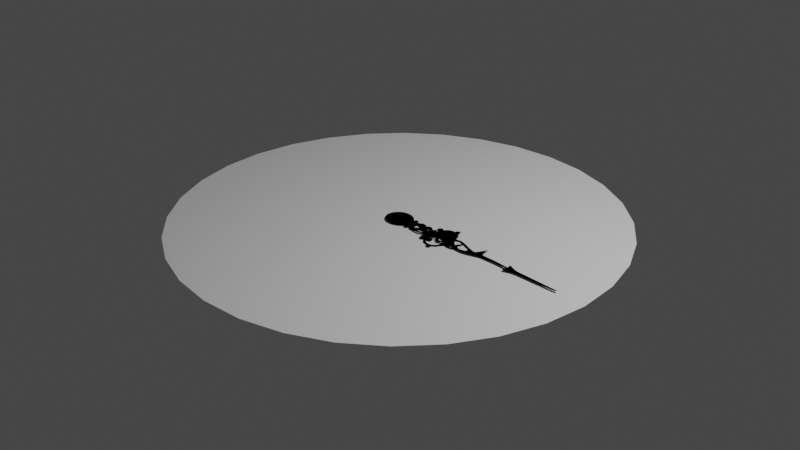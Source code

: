 # Source: clockhands.blend  (saved by Blender 3.4.6; exported with 4.5.12 LTS)
import bpy
from mathutils import Matrix  # noqa: F401  (used for matrix-valued properties, if any)

bpy.ops.wm.read_factory_settings(use_empty=True)
scene = bpy.context.scene
scene.name = 'Scene'

# ---- collections
col_collection = bpy.data.collections.new('Collection'); scene.collection.children.link(col_collection)
col_clock_hands_svg = bpy.data.collections.new('clock-hands.svg'); scene.collection.children.link(col_clock_hands_svg)

# ---- materials (node trees are filled in below, after node groups)
mat_svgmat_001 = bpy.data.materials.new('SVGMat.001')
mat_svgmat_001.use_transparent_shadow = False
mat_svgmat_001.diffuse_color = (0.0, 0.0, 0.0, 1.0)

# ---- material node trees

# ---- world
world_world = bpy.data.worlds.new('World'); scene.world = world_world
world_world.use_nodes = True; world_world.node_tree.nodes.clear()
_N = world_world.node_tree.nodes; _L = world_world.node_tree.links
n0 = _N.new('ShaderNodeOutputWorld'); n0.name = 'World Output'; n0.location = (300, 300)
n1 = _N.new('ShaderNodeBackground'); n1.name = 'Background'; n1.location = (10, 300)
n1.inputs[0].default_value = (0.05088, 0.05088, 0.05088, 1.0)
_L.new(n1.outputs[0], n0.inputs[0])
n0.is_active_output = True
world_world.color = (0.05088, 0.05088, 0.05088)
world_world.use_sun_shadow = False
world_world.sun_shadow_jitter_overblur = 0.0

# ---- cameras
cam_camera = bpy.data.cameras.new('Camera')
cam_camera.clip_end = 100.0
cam_camera.ortho_scale = 7.314

# ---- lights
light_light = bpy.data.lights.new('Light', 'POINT')
light_light.transmission_factor = 0.0
light_light.energy = 1000.0
light_light.shadow_soft_size = 0.1
light_light.shadow_maximum_resolution = 0.006
light_light.use_absolute_resolution = True

# ---- meshes
me_circle = bpy.data.meshes.new('Circle')
me_circle.from_pydata([(0.0, 1.0, 0.0), (-0.1951, 0.9808, 0.0), (-0.3827, 0.9239, 0.0), (-0.5556, 0.8315, 0.0), (-0.7071, 0.7071, 0.0), (-0.8315, 0.5556, 0.0), (-0.9239, 0.3827, 0.0), (-0.9808, 0.1951, 0.0), (-1.0, 0.0, 0.0), (-0.9808, -0.1951, 0.0), (-0.9239, -0.3827, 0.0), (-0.8315, -0.5556, 0.0), (-0.7071, -0.7071, 0.0), (-0.5556, -0.8315, 0.0), (-0.3827, -0.9239, 0.0), (-0.1951, -0.9808, 0.0), (0.0, -1.0, 0.0), (0.1951, -0.9808, 0.0), (0.3827, -0.9239, 0.0), (0.5556, -0.8315, 0.0), (0.7071, -0.7071, 0.0), (0.8315, -0.5556, 0.0), (0.9239, -0.3827, 0.0), (0.9808, -0.1951, 0.0), (1.0, 0.0, 0.0), (0.9808, 0.1951, 0.0), (0.9239, 0.3827, 0.0), (0.8315, 0.5556, 0.0), (0.7071, 0.7071, 0.0), (0.5556, 0.8315, 0.0), (0.3827, 0.9239, 0.0), (0.1951, 0.9808, 0.0)], [], [(1, 2, 3, 4, 5, 6, 7, 8, 9, 10, 11, 12, 13, 14, 15, 16, 17, 18, 19, 20, 21, 22, 23, 24, 25, 26, 27, 28, 29, 30, 31, 0)])
_uv = me_circle.uv_layers.new(name='UVMap')
_uv.uv.foreach_set('vector', [0.0, 0.0, 0.0, 0.0, 0.0, 0.0, 0.0, 0.0, 0.0, 0.0, 0.0, 0.0, 0.0, 0.0, 0.0, 0.0, 0.0, 0.0, 0.0, 0.0, 0.0, 0.0, 0.0, 0.0, 0.0, 0.0, 0.0, 0.0, 0.0, 0.0, 0.0, 0.0, 0.0, 0.0, 0.0, 0.0, 0.0, 0.0, 0.0, 0.0, 0.0, 0.0, 0.0, 0.0, 0.0, 0.0, 0.0, 0.0, 0.0, 0.0, 0.0, 0.0, 0.0, 0.0, 0.0, 0.0, 0.0, 0.0, 0.0, 0.0, 0.0, 0.0, 0.0, 0.0])
me_circle.update()

# ---- curves / text
cu_path847 = bpy.data.curves.new('path847', 'CURVE')
cu_path847.dimensions = '2D'
_sp = cu_path847.splines.new('BEZIER'); _sp.bezier_points.add(93)
_sp.bezier_points.foreach_set('co', [-0.003421, -0.0103, 0.0, -0.01113, -0.002457, 0.0, 0.002435, 0.01042, 0.0, 0.0106, 0.006277, 0.0, 0.01216, 0.004724, 0.0, 0.01216, 0.005847, 0.0, 0.01216, 0.006969, 0.0, 0.01382, 0.006969, 0.0, 0.01549, 0.006969, 0.0, 0.016, 0.005281, 0.0, 0.01651, 0.003592, 0.0, 0.01795, 0.004725, 0.0, 0.0245, 0.005856, 0.0, 0.02544, 0.005029, 0.0, 0.02636, 0.00585, 0.0, 0.03208, 0.005377, 0.0, 0.03508, 0.005814, 0.0, 0.03687, 0.005082, 0.0, 0.03863, 0.00593, 0.0, 0.04056, 0.005315, 0.0, 0.04075, 0.004374, 0.0, 0.04208, 0.004602, 0.0, 0.04655, 0.004826, 0.0, 0.05101, 0.004215, 0.0, 0.05233, 0.003607, 0.0, 0.05308, 0.004353, 0.0, 0.05431, 0.004605, 0.0, 0.05544, 0.005164, 0.0, 0.05608, 0.006215, 0.0, 0.05659, 0.005267, 0.0, 0.061, -1.025e-05, 0.0, 0.06831, -0.003354, 0.0, 0.08149, 0.002227, 0.0, 0.08364, 0.006603, 0.0, 0.08536, 0.01011, 0.0, 0.08582, 0.005971, 0.0, 0.08564, 0.003034, 0.0, 0.08672, 0.003542, 0.0, 0.08772, 0.004133, 0.0, 0.0879, 0.002912, 0.0, 0.08809, 0.001691, 0.0, 0.095, 0.001784, 0.0, 0.1119, 0.00107, 0.0, 0.1133, 0.0008949, 0.0, 0.113, 0.002943, 0.0, 0.1128, 0.004991, 0.0, 0.1145, 0.004228, 0.0, 0.1189, 0.002532, 0.0, 0.1216, 0.001599, 0.0, 0.1404, 0.001269, 0.0, 0.1595, 0.0007987, 0.0, 0.1594, -0.0008688, 0.0, 0.1403, -0.001461, 0.0, 0.1154, -0.004192, 0.0, 0.1128, -0.005282, 0.0, 0.113, -0.003306, 0.0, 0.1132, -0.00133, 0.0, 0.1124, -0.001107, 0.0, 0.08977, -0.001227, 0.0, 0.08337, -0.003162, 0.0, 0.07223, -0.00606, 0.0, 0.06331, -0.004452, 0.0, 0.06125, -0.003726, 0.0, 0.06084, -0.005053, 0.0, 0.06049, -0.006512, 0.0, 0.05911, -0.00559, 0.0, 0.0579, -0.0044, 0.0, 0.05668, -0.006616, 0.0, 0.05546, -0.008832, 0.0, 0.05474, -0.006995, 0.0, 0.05392, -0.005038, 0.0, 0.05318, -0.005503, 0.0, 0.04563, -0.005047, 0.0, 0.04462, -0.003884, 0.0, 0.03991, -0.006627, 0.0, 0.03516, -0.009525, 0.0, 0.03508, -0.008317, 0.0, 0.03527, -0.006964, 0.0, 0.03406, -0.007059, 0.0, 0.03276, -0.006256, 0.0, 0.03267, -0.005358, 0.0, 0.03096, -0.006241, 0.0, 0.01905, -0.005355, 0.0, 0.01735, -0.003826, 0.0, 0.01674, -0.003303, 0.0, 0.01585, -0.005158, 0.0, 0.01519, -0.007012, 0.0, 0.01367, -0.007012, 0.0, 0.01216, -0.007012, 0.0, 0.01216, -0.005928, 0.0, 0.01216, -0.004844, 0.0, 0.01052, -0.006429, 0.0, 0.003726, -0.01028, 0.0, -0.003421, -0.0103, 0.0])
_sp.bezier_points.foreach_set('handle_left', [-0.003421, -0.0103, 0.0, -0.01018, -0.006179, 0.0, -0.005792, 0.01189, 0.0, 0.008703, 0.008178, 0.0, 0.01216, 0.004724, 0.0, 0.01216, 0.005472, 0.0, 0.01216, 0.006595, 0.0, 0.01327, 0.006969, 0.0, 0.01494, 0.006969, 0.0, 0.01583, 0.005844, 0.0, 0.01634, 0.004155, 0.0, 0.01747, 0.004347, 0.0, 0.02287, 0.007282, 0.0, 0.02544, 0.005029, 0.0, 0.02605, 0.005576, 0.0, 0.02991, 0.007239, 0.0, 0.03334, 0.004239, 0.0, 0.03595, 0.006594, 0.0, 0.03731, 0.004701, 0.0, 0.04014, 0.007418, 0.0, 0.04075, 0.004374, 0.0, 0.04164, 0.004526, 0.0, 0.04482, 0.004828, 0.0, 0.04992, 0.004718, 0.0, 0.05233, 0.003607, 0.0, 0.05283, 0.004104, 0.0, 0.05385, 0.005072, 0.0, 0.05484, 0.004168, 0.0, 0.05608, 0.006215, 0.0, 0.05642, 0.005583, 0.0, 0.05955, 0.001253, 0.0, 0.06585, -0.002937, 0.0, 0.07867, -0.001864, 0.0, 0.08291, 0.00485, 0.0, 0.08515, 0.009931, 0.0, 0.08611, 0.009227, 0.0, 0.0856, 0.00308, 0.0, 0.08617, 0.003217, 0.0, 0.08772, 0.004133, 0.0, 0.08784, 0.003319, 0.0, 0.08803, 0.002098, 0.0, 0.0927, 0.001753, 0.0, 0.1078, 0.001586, 0.0, 0.1133, 0.0008949, 0.0, 0.1131, 0.00226, 0.0, 0.1129, 0.004309, 0.0, 0.114, 0.004483, 0.0, 0.1174, 0.003045, 0.0, 0.1216, 0.001599, 0.0, 0.1342, 0.001379, 0.0, 0.1594, 0.000876, 0.0, 0.1598, -0.0006657, 0.0, 0.1507, -0.001227, 0.0, 0.1211, -0.001734, 0.0, 0.1128, -0.005282, 0.0, 0.113, -0.003965, 0.0, 0.1132, -0.001989, 0.0, 0.1127, -0.001181, 0.0, 0.09221, -0.0008406, 0.0, 0.08571, -0.002286, 0.0, 0.07552, -0.005885, 0.0, 0.06607, -0.005742, 0.0, 0.06137, -0.003651, 0.0, 0.06095, -0.004397, 0.0, 0.06058, -0.006365, 0.0, 0.05978, -0.006245, 0.0, 0.0579, -0.0044, 0.0, 0.05709, -0.005877, 0.0, 0.05587, -0.008093, 0.0, 0.05498, -0.007607, 0.0, 0.05398, -0.005104, 0.0, 0.05353, -0.005181, 0.0, 0.04742, -0.007622, 0.0, 0.04474, -0.00389, 0.0, 0.04238, -0.005113, 0.0, 0.0353, -0.009446, 0.0, 0.03498, -0.0091, 0.0, 0.03527, -0.006964, 0.0, 0.03446, -0.007027, 0.0, 0.03285, -0.007127, 0.0, 0.03267, -0.005358, 0.0, 0.03153, -0.005946, 0.0, 0.02196, -0.007566, 0.0, 0.01755, -0.004113, 0.0, 0.01687, -0.003303, 0.0, 0.01621, -0.004137, 0.0, 0.01519, -0.007012, 0.0, 0.01418, -0.007012, 0.0, 0.01266, -0.007012, 0.0, 0.01216, -0.00629, 0.0, 0.01216, -0.005206, 0.0, 0.01106, -0.0059, 0.0, 0.006154, -0.009652, 0.0, -0.001794, -0.01081, 0.0])
_sp.bezier_points.foreach_set('handle_right', [-0.007355, -0.009055, 0.0, -0.01302, 0.00502, 0.0, 0.005292, 0.009906, 0.0, 0.0106, 0.006277, 0.0, 0.01216, 0.005098, 0.0, 0.01216, 0.006221, 0.0, 0.01271, 0.006969, 0.0, 0.01438, 0.006969, 0.0, 0.01566, 0.006407, 0.0, 0.01617, 0.004718, 0.0, 0.01699, 0.00397, 0.0, 0.02071, 0.006909, 0.0, 0.0245, 0.005856, 0.0, 0.02575, 0.005302, 0.0, 0.02808, 0.00739, 0.0, 0.0334, 0.004248, 0.0, 0.03595, 0.006596, 0.0, 0.03715, 0.00462, 0.0, 0.0402, 0.007398, 0.0, 0.04056, 0.005315, 0.0, 0.04119, 0.00445, 0.0, 0.04281, 0.004727, 0.0, 0.04914, 0.004824, 0.0, 0.05101, 0.004215, 0.0, 0.05258, 0.003856, 0.0, 0.05378, 0.005059, 0.0, 0.05478, 0.004138, 0.0, 0.05544, 0.005164, 0.0, 0.05625, 0.005899, 0.0, 0.05733, 0.003913, 0.0, 0.06272, -0.001506, 0.0, 0.0732, -0.004182, 0.0, 0.08194, 0.002881, 0.0, 0.08438, 0.008355, 0.0, 0.08596, 0.0106, 0.0, 0.08568, 0.004401, 0.0, 0.08568, 0.002989, 0.0, 0.08672, 0.003542, 0.0, 0.08778, 0.003726, 0.0, 0.08796, 0.002505, 0.0, 0.09039, 0.001722, 0.0, 0.1011, 0.001867, 0.0, 0.1119, 0.00107, 0.0, 0.1132, 0.001578, 0.0, 0.113, 0.003626, 0.0, 0.1134, 0.004737, 0.0, 0.1154, 0.003809, 0.0, 0.1189, 0.002532, 0.0, 0.1279, 0.001489, 0.0, 0.1508, 0.001088, 0.0, 0.1598, 0.0006022, 0.0, 0.1593, -0.000961, 0.0, 0.1192, -0.001935, 0.0, 0.1154, -0.004192, 0.0, 0.1129, -0.004623, 0.0, 0.1131, -0.002647, 0.0, 0.113, -0.001256, 0.0, 0.1111, -0.0007406, 0.0, 0.08859, -0.001415, 0.0, 0.07747, -0.005378, 0.0, 0.06884, -0.006241, 0.0, 0.0623, -0.003978, 0.0, 0.06113, -0.0038, 0.0, 0.06074, -0.005708, 0.0, 0.0604, -0.00666, 0.0, 0.05911, -0.00559, 0.0, 0.05749, -0.005139, 0.0, 0.05628, -0.007355, 0.0, 0.05522, -0.00822, 0.0, 0.05434, -0.005984, 0.0, 0.05387, -0.004972, 0.0, 0.05065, -0.007818, 0.0, 0.04519, -0.004414, 0.0, 0.0445, -0.003878, 0.0, 0.03744, -0.008142, 0.0, 0.03501, -0.009609, 0.0, 0.03508, -0.008317, 0.0, 0.03487, -0.006995, 0.0, 0.03289, -0.007152, 0.0, 0.03276, -0.006256, 0.0, 0.0321, -0.005652, 0.0, 0.02758, -0.007984, 0.0, 0.01832, -0.004802, 0.0, 0.01714, -0.003538, 0.0, 0.01661, -0.003303, 0.0, 0.01585, -0.005158, 0.0, 0.01469, -0.007012, 0.0, 0.01317, -0.007012, 0.0, 0.01216, -0.006651, 0.0, 0.01216, -0.005567, 0.0, 0.01161, -0.005372, 0.0, 0.008638, -0.008242, 0.0, 0.00173, -0.0108, 0.0, -0.003421, -0.0103, 0.0])
for _p, _l, _r in zip(_sp.bezier_points, ['FREE', 'FREE', 'FREE', 'FREE', 'FREE', 'VECTOR', 'VECTOR', 'VECTOR', 'VECTOR', 'VECTOR', 'VECTOR', 'VECTOR', 'FREE', 'FREE', 'VECTOR', 'FREE', 'FREE', 'FREE', 'FREE', 'FREE', 'FREE', 'VECTOR', 'FREE', 'FREE', 'FREE', 'VECTOR', 'FREE', 'FREE', 'FREE', 'VECTOR', 'FREE', 'FREE', 'FREE', 'FREE', 'FREE', 'FREE', 'FREE', 'FREE', 'FREE', 'VECTOR', 'VECTOR', 'VECTOR', 'FREE', 'FREE', 'VECTOR', 'VECTOR', 'VECTOR', 'FREE', 'FREE', 'VECTOR', 'FREE', 'FREE', 'FREE', 'FREE', 'FREE', 'VECTOR', 'VECTOR', 'VECTOR', 'FREE', 'FREE', 'FREE', 'FREE', 'FREE', 'FREE', 'FREE', 'FREE', 'FREE', 'VECTOR', 'VECTOR', 'VECTOR', 'FREE', 'FREE', 'FREE', 'FREE', 'FREE', 'FREE', 'FREE', 'FREE', 'VECTOR', 'FREE', 'FREE', 'VECTOR', 'FREE', 'FREE', 'FREE', 'FREE', 'FREE', 'VECTOR', 'VECTOR', 'VECTOR', 'VECTOR', 'VECTOR', 'FREE', 'FREE'], ['FREE', 'FREE', 'FREE', 'FREE', 'VECTOR', 'VECTOR', 'VECTOR', 'VECTOR', 'VECTOR', 'VECTOR', 'VECTOR', 'FREE', 'FREE', 'VECTOR', 'FREE', 'FREE', 'FREE', 'FREE', 'FREE', 'FREE', 'VECTOR', 'FREE', 'FREE', 'FREE', 'VECTOR', 'FREE', 'FREE', 'FREE', 'VECTOR', 'FREE', 'FREE', 'FREE', 'FREE', 'FREE', 'FREE', 'FREE', 'FREE', 'FREE', 'VECTOR', 'VECTOR', 'VECTOR', 'FREE', 'FREE', 'VECTOR', 'VECTOR', 'VECTOR', 'FREE', 'FREE', 'VECTOR', 'FREE', 'FREE', 'FREE', 'FREE', 'FREE', 'VECTOR', 'VECTOR', 'VECTOR', 'FREE', 'FREE', 'FREE', 'FREE', 'FREE', 'FREE', 'FREE', 'FREE', 'FREE', 'VECTOR', 'VECTOR', 'VECTOR', 'FREE', 'FREE', 'FREE', 'FREE', 'FREE', 'FREE', 'FREE', 'FREE', 'VECTOR', 'FREE', 'FREE', 'VECTOR', 'FREE', 'FREE', 'FREE', 'FREE', 'FREE', 'VECTOR', 'VECTOR', 'VECTOR', 'VECTOR', 'VECTOR', 'FREE', 'FREE', 'FREE']): _p.handle_left_type = _l; _p.handle_right_type = _r
_sp.use_cyclic_u = True
_sp = cu_path847.splines.new('BEZIER'); _sp.bezier_points.add(8)
_sp.bezier_points.foreach_set('co', [0.04276, -0.002979, 0.0, 0.04525, -0.001597, 0.0, 0.0465, -0.002847, 0.0, 0.05058, -0.004314, 0.0, 0.05031, 0.002312, 0.0, 0.04401, 0.002572, 0.0, 0.03826, -0.004487, 0.0, 0.03787, -0.005584, 0.0, 0.03907, -0.004973, 0.0])
_sp.bezier_points.foreach_set('handle_left', [0.04139, -0.00374, 0.0, 0.04442, -0.002058, 0.0, 0.04609, -0.00243, 0.0, 0.049, -0.004609, 0.0, 0.05322, 0.0007984, 0.0, 0.04554, 0.003158, 0.0, 0.03939, -0.001261, 0.0, 0.03787, -0.005584, 0.0, 0.03867, -0.005177, 0.0])
_sp.bezier_points.foreach_set('handle_right', [0.04359, -0.002518, 0.0, 0.04567, -0.002013, 0.0, 0.04785, -0.004196, 0.0, 0.05341, -0.003782, 0.0, 0.04895, 0.003017, 0.0, 0.04184, 0.001747, 0.0, 0.03826, -0.004487, 0.0, 0.03827, -0.00538, 0.0, 0.03973, -0.004637, 0.0])
for _p, _l, _r in zip(_sp.bezier_points, ['FREE', 'VECTOR', 'VECTOR', 'FREE', 'FREE', 'FREE', 'FREE', 'FREE', 'VECTOR'], ['VECTOR', 'VECTOR', 'FREE', 'FREE', 'FREE', 'FREE', 'FREE', 'VECTOR', 'FREE']): _p.handle_left_type = _l; _p.handle_right_type = _r
_sp.use_cyclic_u = True
_sp = cu_path847.splines.new('BEZIER'); _sp.bezier_points.add(11)
_sp.bezier_points.foreach_set('co', [0.0289, -0.004586, 0.0, 0.03173, -0.001702, 0.0, 0.03099, 0.002998, 0.0, 0.02894, 0.00215, 0.0, 0.02768, 0.001087, 0.0, 0.02608, 0.001811, 0.0, 0.02526, 0.00273, 0.0, 0.02468, 0.001996, 0.0, 0.02344, 0.001263, 0.0, 0.02129, 0.003408, 0.0, 0.01919, 0.002585, 0.0, 0.02064, -0.003796, 0.0])
_sp.bezier_points.foreach_set('handle_left', [0.02635, -0.00565, 0.0, 0.03118, -0.003158, 0.0, 0.03209, 0.00172, 0.0, 0.03, 0.00405, 0.0, 0.02813, 0.0012, 0.0, 0.02676, 0.001047, 0.0, 0.02526, 0.00273, 0.0, 0.02487, 0.002241, 0.0, 0.02381, 0.001263, 0.0, 0.02129, 0.002709, 0.0, 0.01987, 0.004025, 0.0, 0.01881, -0.002404, 0.0])
_sp.bezier_points.foreach_set('handle_right', [0.03038, -0.003966, 0.0, 0.03237, -3.751e-05, 0.0, 0.03006, 0.004074, 0.0, 0.02867, 0.001652, 0.0, 0.02703, 0.0009243, 0.0, 0.02608, 0.001811, 0.0, 0.02506, 0.002486, 0.0, 0.02435, 0.001582, 0.0, 0.02274, 0.001263, 0.0, 0.02129, 0.004581, 0.0, 0.01817, 0.0004342, 0.0, 0.0226, -0.005291, 0.0])
for _p, _l, _r in zip(_sp.bezier_points, ['FREE', 'FREE', 'FREE', 'FREE', 'FREE', 'FREE', 'FREE', 'VECTOR', 'FREE', 'FREE', 'FREE', 'FREE'], ['FREE', 'FREE', 'FREE', 'FREE', 'FREE', 'FREE', 'VECTOR', 'FREE', 'FREE', 'FREE', 'FREE', 'FREE']): _p.handle_left_type = _l; _p.handle_right_type = _r
_sp.use_cyclic_u = True
cu_path847.materials.append(mat_svgmat_001)
cu_path847.fill_mode = 'BOTH'
cu_path847_001 = bpy.data.curves.new('path847.001', 'CURVE')
cu_path847_001.dimensions = '2D'
_sp = cu_path847_001.splines.new('BEZIER'); _sp.bezier_points.add(57)
_sp.bezier_points.foreach_set('co', [0.0474, -0.01731, 0.0, 0.04665, -0.01592, 0.0, 0.04491, -0.01497, 0.0, 0.03962, -0.01227, 0.0, 0.0386, -0.01074, 0.0, 0.03773, -0.01115, 0.0, 0.03351, -0.008663, 0.0, 0.03643, -0.007172, 0.0, 0.03707, -0.0067, 0.0, 0.02984, -0.001353, 0.0, 0.02646, -0.001784, 0.0, 0.02036, -0.006321, 0.0, 0.01875, -0.007439, 0.0, 0.01839, -0.006329, 0.0, 0.01691, -0.00551, 0.0, 0.01237, -0.003748, 0.0, 0.01044, -0.004631, 0.0, 0.00547, -0.009205, 0.0, -0.009429, -0.005223, 0.0, -0.01105, 0.0002965, 0.0, 0.003893, 0.01035, 0.0, 0.01112, 0.004206, 0.0, 0.01283, 0.004608, 0.0, 0.01732, 0.006064, 0.0, 0.01839, 0.006655, 0.0, 0.01869, 0.007804, 0.0, 0.02115, 0.006074, 0.0, 0.02938, 0.001943, 0.0, 0.03467, 0.003409, 0.0, 0.03708, 0.007135, 0.0, 0.03601, 0.007777, 0.0, 0.03355, 0.01087, 0.0, 0.03771, 0.01172, 0.0, 0.0387, 0.01158, 0.0, 0.04515, 0.01548, 0.0, 0.04665, 0.01634, 0.0, 0.04874, 0.01833, 0.0, 0.05051, 0.0156, 0.0, 0.05107, 0.01434, 0.0, 0.05521, 0.007886, 0.0, 0.05706, 0.007363, 0.0, 0.06909, 0.005256, 0.0, 0.08779, 0.001862, 0.0, 0.09454, 0.00171, 0.0, 0.0951, 0.000951, 0.0, 0.09567, 0.0001916, 0.0, 0.09501, -0.0005745, 0.0, 0.09169, -0.001171, 0.0, 0.07655, -0.00234, 0.0, 0.06856, -0.004893, 0.0, 0.06236, -0.007083, 0.0, 0.05656, -0.006641, 0.0, 0.05551, -0.006201, 0.0, 0.05535, -0.006987, 0.0, 0.05149, -0.01347, 0.0, 0.05056, -0.01505, 0.0, 0.05002, -0.0174, 0.0, 0.0474, -0.01731, 0.0])
_sp.bezier_points.foreach_set('handle_left', [0.0474, -0.01731, 0.0, 0.04665, -0.01644, 0.0, 0.04658, -0.01512, 0.0, 0.04078, -0.01379, 0.0, 0.03866, -0.01093, 0.0, 0.03821, -0.01068, 0.0, 0.03258, -0.01109, 0.0, 0.03535, -0.006956, 0.0, 0.03725, -0.007282, 0.0, 0.03352, -0.001353, 0.0, 0.02726, -0.001547, 0.0, 0.02193, -0.004308, 0.0, 0.01907, -0.007875, 0.0, 0.01839, -0.006671, 0.0, 0.01818, -0.005679, 0.0, 0.01289, -0.004367, 0.0, 0.01113, -0.003326, 0.0, 0.007322, -0.008361, 0.0, -0.006495, -0.009833, 0.0, -0.01105, -0.001974, 0.0, -0.003418, 0.01261, 0.0, 0.009121, 0.007568, 0.0, 0.01154, 0.003791, 0.0, 0.01578, 0.006061, 0.0, 0.01839, 0.006164, 0.0, 0.01853, 0.007496, 0.0, 0.01918, 0.008165, 0.0, 0.02611, 0.001956, 0.0, 0.0334, 0.002341, 0.0, 0.03673, 0.005983, 0.0, 0.03718, 0.007777, 0.0, 0.03298, 0.009232, 0.0, 0.03642, 0.01294, 0.0, 0.03843, 0.01109, 0.0, 0.04266, 0.01547, 0.0, 0.04665, 0.0155, 0.0, 0.04754, 0.01833, 0.0, 0.05128, 0.01677, 0.0, 0.05013, 0.01492, 0.0, 0.05521, 0.009912, 0.0, 0.0555, 0.006892, 0.0, 0.06274, 0.007841, 0.0, 0.07871, 0.002066, 0.0, 0.09454, 0.00171, 0.0, 0.09492, 0.001204, 0.0, 0.09548, 0.0004447, 0.0, 0.09523, -0.0003192, 0.0, 0.09431, -0.001338, 0.0, 0.08054, -0.00151, 0.0, 0.07163, -0.003665, 0.0, 0.06322, -0.0069, 0.0, 0.05808, -0.007277, 0.0, 0.05551, -0.006201, 0.0, 0.0554, -0.006725, 0.0, 0.05352, -0.01208, 0.0, 0.05022, -0.01439, 0.0, 0.0508, -0.01673, 0.0, 0.04832, -0.01803, 0.0])
_sp.bezier_points.foreach_set('handle_right', [0.04691, -0.01693, 0.0, 0.04665, -0.01516, 0.0, 0.0427, -0.01477, 0.0, 0.03912, -0.01162, 0.0, 0.03853, -0.01052, 0.0, 0.03586, -0.01302, 0.0, 0.03387, -0.007714, 0.0, 0.03719, -0.007324, 0.0, 0.03598, -0.003166, 0.0, 0.02878, -0.001353, 0.0, 0.02457, -0.002346, 0.0, 0.01924, -0.007758, 0.0, 0.01855, -0.007171, 0.0, 0.01839, -0.005795, 0.0, 0.01527, -0.005293, 0.0, 0.01178, -0.00303, 0.0, 0.00954, -0.006318, 0.0, 0.0001764, -0.01162, 0.0, -0.01067, -0.003269, 0.0, -0.01105, 0.007476, 0.0, 0.006959, 0.009405, 0.0, 0.01139, 0.003757, 0.0, 0.01443, 0.005626, 0.0, 0.01821, 0.006065, 0.0, 0.01839, 0.006979, 0.0, 0.01897, 0.008316, 0.0, 0.02405, 0.002988, 0.0, 0.03193, 0.001933, 0.0, 0.03555, 0.004143, 0.0, 0.03726, 0.007733, 0.0, 0.03414, 0.007777, 0.0, 0.0341, 0.01246, 0.0, 0.03837, 0.0111, 0.0, 0.03997, 0.01385, 0.0, 0.04662, 0.01548, 0.0, 0.04665, 0.01748, 0.0, 0.05027, 0.01833, 0.0, 0.05011, 0.01498, 0.0, 0.05322, 0.01301, 0.0, 0.05521, 0.006973, 0.0, 0.06016, 0.008294, 0.0, 0.07548, 0.002653, 0.0, 0.08779, 0.001862, 0.0, 0.09473, 0.001457, 0.0, 0.09529, 0.0006979, 0.0, 0.09545, -6.381e-05, 0.0, 0.09436, -0.001331, 0.0, 0.08799, -0.000935, 0.0, 0.07434, -0.0028, 0.0, 0.066, -0.005915, 0.0, 0.06057, -0.007467, 0.0, 0.05656, -0.006641, 0.0, 0.05545, -0.006463, 0.0, 0.05471, -0.01008, 0.0, 0.05028, -0.0143, 0.0, 0.05099, -0.01591, 0.0, 0.04925, -0.01807, 0.0, 0.0474, -0.01731, 0.0])
for _p, _l, _r in zip(_sp.bezier_points, ['FREE', 'FREE', 'FREE', 'FREE', 'FREE', 'FREE', 'FREE', 'FREE', 'FREE', 'FREE', 'FREE', 'FREE', 'FREE', 'FREE', 'FREE', 'FREE', 'FREE', 'FREE', 'FREE', 'FREE', 'FREE', 'FREE', 'FREE', 'FREE', 'FREE', 'FREE', 'FREE', 'FREE', 'FREE', 'FREE', 'FREE', 'FREE', 'FREE', 'FREE', 'FREE', 'FREE', 'FREE', 'FREE', 'FREE', 'FREE', 'FREE', 'FREE', 'FREE', 'FREE', 'VECTOR', 'VECTOR', 'VECTOR', 'FREE', 'FREE', 'FREE', 'FREE', 'FREE', 'FREE', 'VECTOR', 'FREE', 'FREE', 'FREE', 'FREE'], ['FREE', 'FREE', 'FREE', 'FREE', 'FREE', 'FREE', 'FREE', 'FREE', 'FREE', 'FREE', 'FREE', 'FREE', 'FREE', 'FREE', 'FREE', 'FREE', 'FREE', 'FREE', 'FREE', 'FREE', 'FREE', 'FREE', 'FREE', 'FREE', 'FREE', 'FREE', 'FREE', 'FREE', 'FREE', 'FREE', 'FREE', 'FREE', 'FREE', 'FREE', 'FREE', 'FREE', 'FREE', 'FREE', 'FREE', 'FREE', 'FREE', 'FREE', 'FREE', 'VECTOR', 'VECTOR', 'VECTOR', 'FREE', 'FREE', 'FREE', 'FREE', 'FREE', 'FREE', 'VECTOR', 'FREE', 'FREE', 'FREE', 'FREE', 'FREE']): _p.handle_left_type = _l; _p.handle_right_type = _r
_sp.use_cyclic_u = True
_sp = cu_path847_001.splines.new('BEZIER'); _sp.bezier_points.add(7)
_sp.bezier_points.foreach_set('co', [0.04974, -0.01228, 0.0, 0.05133, -0.003401, 0.0, 0.0462, -0.001074, 0.0, 0.04118, -0.003275, 0.0, 0.04066, -0.005631, 0.0, 0.04407, -0.009073, 0.0, 0.04134, -0.01036, 0.0, 0.04435, -0.01308, 0.0])
_sp.bezier_points.foreach_set('handle_left', [0.04832, -0.01316, 0.0, 0.05379, -0.006265, 0.0, 0.04831, -0.001067, 0.0, 0.04256, -0.001753, 0.0, 0.03933, -0.006342, 0.0, 0.04516, -0.007042, 0.0, 0.04215, -0.01056, 0.0, 0.04209, -0.01235, 0.0])
_sp.bezier_points.foreach_set('handle_right', [0.05308, -0.01022, 0.0, 0.04999, -0.001828, 0.0, 0.04409, -0.001082, 0.0, 0.03963, -0.004998, 0.0, 0.04269, -0.004547, 0.0, 0.04365, -0.009856, 0.0, 0.03934, -0.009859, 0.0, 0.04575, -0.01354, 0.0])
_sp.use_cyclic_u = True
_sp = cu_path847_001.splines.new('BEZIER'); _sp.bezier_points.add(12)
_sp.bezier_points.foreach_set('co', [0.06321, -0.004629, 0.0, 0.06293, -0.001876, 0.0, 0.06191, 0.0004003, 0.0, 0.06249, 0.002207, 0.0, 0.06366, 0.003017, 0.0, 0.06391, 0.004367, 0.0, 0.06112, 0.006176, 0.0, 0.05561, 0.003596, 0.0, 0.05213, 0.0008484, 0.0, 0.05118, 0.0002848, 0.0, 0.0521, -0.0002703, 0.0, 0.05532, -0.002838, 0.0, 0.06085, -0.005543, 0.0])
_sp.bezier_points.foreach_set('handle_left', [0.06254, -0.00527, 0.0, 0.06428, -0.002805, 0.0, 0.06184, -0.001072, 0.0, 0.06214, 0.002002, 0.0, 0.06328, 0.002732, 0.0, 0.06432, 0.003579, 0.0, 0.06251, 0.005842, 0.0, 0.05825, 0.005869, 0.0, 0.05265, 0.001158, 0.0, 0.05118, 0.0002848, 0.0, 0.05179, -8.526e-05, 0.0, 0.05405, -0.001731, 0.0, 0.05891, -0.005672, 0.0])
_sp.bezier_points.foreach_set('handle_right', [0.06435, -0.003534, 0.0, 0.06186, -0.001137, 0.0, 0.06197, 0.001468, 0.0, 0.06276, 0.002368, 0.0, 0.0643, 0.003508, 0.0, 0.06346, 0.005225, 0.0, 0.05966, 0.006528, 0.0, 0.05421, 0.002395, 0.0, 0.05213, 0.0008484, 0.0, 0.05149, 9.976e-05, 0.0, 0.0526, -0.0005756, 0.0, 0.05816, -0.005305, 0.0, 0.06204, -0.005464, 0.0])
for _p, _l, _r in zip(_sp.bezier_points, ['FREE', 'FREE', 'FREE', 'FREE', 'FREE', 'FREE', 'FREE', 'FREE', 'FREE', 'FREE', 'VECTOR', 'FREE', 'FREE'], ['FREE', 'FREE', 'FREE', 'FREE', 'FREE', 'FREE', 'FREE', 'FREE', 'FREE', 'VECTOR', 'FREE', 'FREE', 'FREE']): _p.handle_left_type = _l; _p.handle_right_type = _r
_sp.use_cyclic_u = True
_sp = cu_path847_001.splines.new('BEZIER'); _sp.bezier_points.add(13)
_sp.bezier_points.foreach_set('co', [0.07091, -0.002118, 0.0, 0.0733, -0.001505, 0.0, 0.0738, -0.0009952, 0.0, 0.07375, 0.001484, 0.0, 0.07199, 0.002408, 0.0, 0.06773, 0.003891, 0.0, 0.06548, 0.004861, 0.0, 0.06548, 0.003362, 0.0, 0.06488, 0.001097, 0.0, 0.0648, -0.0002421, 0.0, 0.06543, -0.002612, 0.0, 0.06555, -0.004409, 0.0, 0.06744, -0.003478, 0.0, 0.07091, -0.002118, 0.0])
_sp.bezier_points.foreach_set('handle_left', [0.07091, -0.002118, 0.0, 0.07285, -0.001606, 0.0, 0.07405, -0.00124, 0.0, 0.07338, 0.0009038, 0.0, 0.07361, 0.001996, 0.0, 0.06896, 0.003357, 0.0, 0.06548, 0.004861, 0.0, 0.06548, 0.003862, 0.0, 0.06532, 0.001655, 0.0, 0.0643, 0.0003129, 0.0, 0.06535, -0.001401, 0.0, 0.06555, -0.004409, 0.0, 0.06681, -0.003788, 0.0, 0.07004, -0.002354, 0.0])
_sp.bezier_points.foreach_set('handle_right', [0.07177, -0.001882, 0.0, 0.07392, -0.001368, 0.0, 0.07341, -0.0006057, 0.0, 0.07396, 0.001816, 0.0, 0.07088, 0.00269, 0.0, 0.06773, 0.003891, 0.0, 0.06548, 0.004361, 0.0, 0.06548, 0.002268, 0.0, 0.0643, 0.0003548, 0.0, 0.06515, -0.0006282, 0.0, 0.06543, -0.002612, 0.0, 0.06618, -0.004098, 0.0, 0.06848, -0.002966, 0.0, 0.07091, -0.002118, 0.0])
for _p, _l, _r in zip(_sp.bezier_points, ['FREE', 'FREE', 'FREE', 'FREE', 'FREE', 'FREE', 'FREE', 'VECTOR', 'FREE', 'FREE', 'FREE', 'FREE', 'VECTOR', 'FREE'], ['FREE', 'FREE', 'FREE', 'FREE', 'FREE', 'FREE', 'VECTOR', 'FREE', 'FREE', 'FREE', 'FREE', 'VECTOR', 'FREE', 'FREE']): _p.handle_left_type = _l; _p.handle_right_type = _r
_sp.use_cyclic_u = True
_sp = cu_path847_001.splines.new('BEZIER'); _sp.bezier_points.add(10)
_sp.bezier_points.foreach_set('co', [0.04073, -0.0006418, 0.0, 0.04147, 0.0006663, 0.0, 0.03918, 0.00257, 0.0, 0.03756, 0.004115, 0.0, 0.03647, 0.00291, 0.0, 0.03429, 0.001019, 0.0, 0.03321, 0.0003334, 0.0, 0.03487, -0.0008902, 0.0, 0.03706, -0.002927, 0.0, 0.0376, -0.00374, 0.0, 0.03846, -0.002666, 0.0])
_sp.bezier_points.foreach_set('handle_left', [0.03996, -0.001164, 0.0, 0.04214, 0.0003097, 0.0, 0.04007, 0.001721, 0.0, 0.03756, 0.004115, 0.0, 0.03683, 0.003312, 0.0, 0.03489, 0.001396, 0.0, 0.03321, 0.0003334, 0.0, 0.03431, -0.0004823, 0.0, 0.03677, -0.00248, 0.0, 0.0376, -0.00374, 0.0, 0.03817, -0.003024, 0.0])
_sp.bezier_points.foreach_set('handle_right', [0.04213, 0.0003004, 0.0, 0.0411, 0.0008638, 0.0, 0.03918, 0.00257, 0.0, 0.03719, 0.003714, 0.0, 0.03587, 0.002247, 0.0, 0.03429, 0.001019, 0.0, 0.03376, -7.446e-05, 0.0, 0.03578, -0.001563, 0.0, 0.03706, -0.002927, 0.0, 0.03788, -0.003382, 0.0, 0.03893, -0.002074, 0.0])
for _p, _l, _r in zip(_sp.bezier_points, ['FREE', 'FREE', 'FREE', 'FREE', 'VECTOR', 'FREE', 'FREE', 'VECTOR', 'FREE', 'FREE', 'VECTOR'], ['FREE', 'FREE', 'FREE', 'VECTOR', 'FREE', 'FREE', 'VECTOR', 'FREE', 'FREE', 'VECTOR', 'FREE']): _p.handle_left_type = _l; _p.handle_right_type = _r
_sp.use_cyclic_u = True
_sp = cu_path847_001.splines.new('BEZIER'); _sp.bezier_points.add(6)
_sp.bezier_points.foreach_set('co', [0.01995, -0.001406, 0.0, 0.02288, -3.814e-05, 0.0, 0.02386, 0.0001443, 0.0, 0.02228, 0.0007866, 0.0, 0.01933, 0.002299, 0.0, 0.01694, 0.003356, 0.0, 0.01307, -0.000149, 0.0])
_sp.bezier_points.foreach_set('handle_left', [0.01639, -0.003547, 0.0, 0.02235, -0.0001385, 0.0, 0.02386, 0.0001443, 0.0, 0.0228, 0.0005725, 0.0, 0.02008, 0.00182, 0.0, 0.0175, 0.003253, 0.0, 0.01272, 0.001985, 0.0])
_sp.bezier_points.foreach_set('handle_right', [0.02103, -0.0007539, 0.0, 0.02288, -3.814e-05, 0.0, 0.02333, 0.0003584, 0.0, 0.02141, 0.00114, 0.0, 0.01858, 0.002777, 0.0, 0.01469, 0.003768, 0.0, 0.01354, -0.003024, 0.0])
for _p, _l, _r in zip(_sp.bezier_points, ['FREE', 'FREE', 'FREE', 'VECTOR', 'FREE', 'FREE', 'FREE'], ['FREE', 'FREE', 'VECTOR', 'FREE', 'FREE', 'FREE', 'FREE']): _p.handle_left_type = _l; _p.handle_right_type = _r
_sp.use_cyclic_u = True
cu_path847_001.materials.append(mat_svgmat_001)
cu_path847_001.fill_mode = 'BOTH'

# ---- objects
ob_light = bpy.data.objects.new('Light', light_light)
ob_camera = bpy.data.objects.new('Camera', cam_camera)
ob_circle = bpy.data.objects.new('Circle', me_circle)
ob_clockhandminutes = bpy.data.objects.new('ClockHandMinutes', cu_path847)
ob_clockhandhours = bpy.data.objects.new('ClockHandHours', cu_path847_001)

# ---- transforms, parenting, visibility, modifiers, constraints
ob_light.location = (4.076, 1.005, 5.914)
ob_light.rotation_euler = (0.6503, 0.05522, 1.866)
ob_light.lock_rotations_4d = False
ob_light.empty_display_type = 'ARROWS'
ob_light.color = (0.0, 0.0, 0.0, 0.0)
ob_light.lineart.crease_threshold = 0.0
ob_camera.location = (7.359, -6.926, 4.968)
ob_camera.rotation_euler = (1.109, 0.0, 0.8149)
ob_camera.lock_rotations_4d = False
ob_camera.empty_display_type = 'ARROWS'
ob_camera.color = (0.0, 0.0, 0.0, 0.0)
ob_camera.display_type = 'WIRE'
ob_camera.lineart.crease_threshold = 0.0
ob_circle.location = (0.0, 0.0, 0.0)
ob_circle.scale = (2.366, 2.366, 2.366)
ob_clockhandminutes.location = (0.0, 0.0, 0.02)
ob_clockhandminutes.scale = (12.81, 12.81, 12.81)
ob_clockhandhours.location = (0.0, 0.0, 0.01)
ob_clockhandhours.scale = (12.81, 12.81, 12.81)

# ---- collection membership
col_collection.objects.link(ob_light)
col_collection.objects.link(ob_camera)
col_collection.objects.link(ob_circle)
col_clock_hands_svg.objects.link(ob_clockhandminutes)
col_clock_hands_svg.objects.link(ob_clockhandhours)

# ---- scene / render settings (as saved in the file)
scene.camera = ob_camera
scene.frame_start = 1; scene.frame_end = 250; scene.frame_set(1)
scene.render.engine = 'BLENDER_EEVEE_NEXT'
scene.cycles.sampling_pattern = 'TABULATED_SOBOL'
scene.cycles.use_light_tree = False
scene.view_settings.view_transform = 'Filmic'
bpy.context.view_layer.update()
